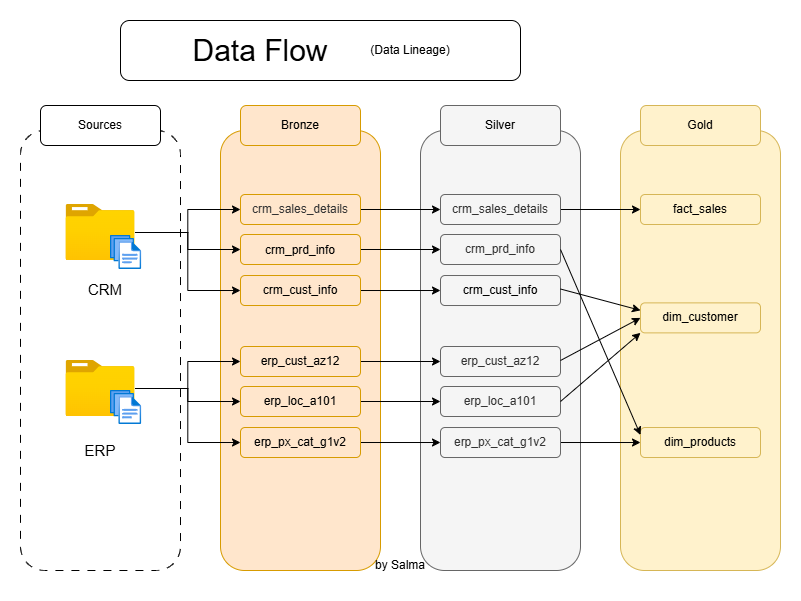

The diagram above was exported from draw.io. Its source (the exported page's mxGraphModel, read from the mxfile embedded in the PNG):
<mxGraphModel dx="860" dy="529" grid="1" gridSize="10" guides="1" tooltips="1" connect="1" arrows="1" fold="1" page="1" pageScale="1" pageWidth="2339" pageHeight="3300" math="0" shadow="0">
  <root>
    <mxCell id="0" />
    <mxCell id="1" parent="0" />
    <mxCell id="pRd6HurSmkgzO9-QMFs7-1" parent="1" style="rounded=1;whiteSpace=wrap;html=1;fillColor=none;strokeColor=default;dashed=1;dashPattern=8 8;" value="" vertex="1">
      <mxGeometry height="440" width="160" x="80" y="120" as="geometry" />
    </mxCell>
    <mxCell id="pRd6HurSmkgzO9-QMFs7-2" parent="1" style="rounded=1;whiteSpace=wrap;html=1;fillColor=#ffe6cc;strokeColor=#d79b00;" value="" vertex="1">
      <mxGeometry height="440" width="160" x="280" y="120" as="geometry" />
    </mxCell>
    <mxCell id="pRd6HurSmkgzO9-QMFs7-3" parent="1" style="rounded=1;whiteSpace=wrap;html=1;fillColor=#f5f5f5;fontColor=#333333;strokeColor=#666666;" value="" vertex="1">
      <mxGeometry height="440" width="160" x="480" y="120" as="geometry" />
    </mxCell>
    <mxCell id="pRd6HurSmkgzO9-QMFs7-4" parent="1" style="rounded=1;whiteSpace=wrap;html=1;fillColor=#fff2cc;strokeColor=#d6b656;" value="" vertex="1">
      <mxGeometry height="440" width="160" x="680" y="120" as="geometry" />
    </mxCell>
    <mxCell id="pRd6HurSmkgzO9-QMFs7-5" parent="1" style="rounded=1;whiteSpace=wrap;html=1;" value="" vertex="1">
      <mxGeometry height="40" width="120" x="100" y="95" as="geometry" />
    </mxCell>
    <mxCell id="pRd6HurSmkgzO9-QMFs7-6" parent="1" style="text;html=1;whiteSpace=wrap;strokeColor=none;fillColor=none;align=center;verticalAlign=middle;rounded=0;" value="Sources" vertex="1">
      <mxGeometry height="30" width="60" x="130" y="100" as="geometry" />
    </mxCell>
    <mxCell id="pRd6HurSmkgzO9-QMFs7-7" parent="1" style="rounded=1;whiteSpace=wrap;html=1;fillColor=#ffe6cc;strokeColor=#d79b00;" value="" vertex="1">
      <mxGeometry height="40" width="120" x="300" y="95" as="geometry" />
    </mxCell>
    <mxCell id="pRd6HurSmkgzO9-QMFs7-8" parent="1" style="text;html=1;whiteSpace=wrap;strokeColor=none;fillColor=none;align=center;verticalAlign=middle;rounded=0;" value="Bronze" vertex="1">
      <mxGeometry height="30" width="60" x="330" y="100" as="geometry" />
    </mxCell>
    <mxCell id="pRd6HurSmkgzO9-QMFs7-9" parent="1" style="rounded=1;whiteSpace=wrap;html=1;fillColor=#f5f5f5;fontColor=#333333;strokeColor=#666666;" value="" vertex="1">
      <mxGeometry height="40" width="120" x="500" y="95" as="geometry" />
    </mxCell>
    <mxCell id="pRd6HurSmkgzO9-QMFs7-10" parent="1" style="text;html=1;whiteSpace=wrap;strokeColor=none;fillColor=none;align=center;verticalAlign=middle;rounded=0;" value="Silver" vertex="1">
      <mxGeometry height="30" width="60" x="530" y="100" as="geometry" />
    </mxCell>
    <mxCell id="pRd6HurSmkgzO9-QMFs7-11" parent="1" style="rounded=1;whiteSpace=wrap;html=1;fillColor=#fff2cc;strokeColor=#d6b656;" value="" vertex="1">
      <mxGeometry height="40" width="120" x="700" y="95" as="geometry" />
    </mxCell>
    <mxCell id="pRd6HurSmkgzO9-QMFs7-12" parent="1" style="text;html=1;whiteSpace=wrap;strokeColor=none;fillColor=none;align=center;verticalAlign=middle;rounded=0;" value="Gold" vertex="1">
      <mxGeometry height="30" width="60" x="730" y="100" as="geometry" />
    </mxCell>
    <mxCell id="pRd6HurSmkgzO9-QMFs7-34" edge="1" parent="1" source="pRd6HurSmkgzO9-QMFs7-13" style="edgeStyle=orthogonalEdgeStyle;rounded=0;orthogonalLoop=1;jettySize=auto;html=1;entryX=0;entryY=0.5;entryDx=0;entryDy=0;" target="pRd6HurSmkgzO9-QMFs7-21">
      <mxGeometry relative="1" as="geometry" />
    </mxCell>
    <mxCell id="pRd6HurSmkgzO9-QMFs7-36" edge="1" parent="1" source="pRd6HurSmkgzO9-QMFs7-13" style="edgeStyle=orthogonalEdgeStyle;rounded=0;orthogonalLoop=1;jettySize=auto;html=1;entryX=0;entryY=0.5;entryDx=0;entryDy=0;" target="pRd6HurSmkgzO9-QMFs7-23">
      <mxGeometry relative="1" as="geometry" />
    </mxCell>
    <mxCell id="pRd6HurSmkgzO9-QMFs7-37" edge="1" parent="1" source="pRd6HurSmkgzO9-QMFs7-13" style="edgeStyle=orthogonalEdgeStyle;rounded=0;orthogonalLoop=1;jettySize=auto;html=1;entryX=0;entryY=0.5;entryDx=0;entryDy=0;" target="pRd6HurSmkgzO9-QMFs7-24">
      <mxGeometry relative="1" as="geometry" />
    </mxCell>
    <mxCell id="pRd6HurSmkgzO9-QMFs7-13" parent="1" style="image;aspect=fixed;html=1;points=[];align=center;fontSize=12;image=img/lib/azure2/general/Folder_Blank.svg;" value="" vertex="1">
      <mxGeometry height="56.00000000000001" width="69" x="125.5" y="194" as="geometry" />
    </mxCell>
    <mxCell id="pRd6HurSmkgzO9-QMFs7-39" edge="1" parent="1" source="pRd6HurSmkgzO9-QMFs7-14" style="edgeStyle=orthogonalEdgeStyle;rounded=0;orthogonalLoop=1;jettySize=auto;html=1;entryX=0;entryY=0.5;entryDx=0;entryDy=0;" target="pRd6HurSmkgzO9-QMFs7-26">
      <mxGeometry relative="1" as="geometry" />
    </mxCell>
    <mxCell id="pRd6HurSmkgzO9-QMFs7-41" edge="1" parent="1" source="pRd6HurSmkgzO9-QMFs7-14" style="edgeStyle=orthogonalEdgeStyle;rounded=0;orthogonalLoop=1;jettySize=auto;html=1;entryX=0;entryY=0.5;entryDx=0;entryDy=0;" target="pRd6HurSmkgzO9-QMFs7-25">
      <mxGeometry relative="1" as="geometry" />
    </mxCell>
    <mxCell id="pRd6HurSmkgzO9-QMFs7-42" edge="1" parent="1" source="pRd6HurSmkgzO9-QMFs7-14" style="edgeStyle=orthogonalEdgeStyle;rounded=0;orthogonalLoop=1;jettySize=auto;html=1;entryX=0;entryY=0.5;entryDx=0;entryDy=0;" target="pRd6HurSmkgzO9-QMFs7-27">
      <mxGeometry relative="1" as="geometry" />
    </mxCell>
    <mxCell id="pRd6HurSmkgzO9-QMFs7-14" parent="1" style="image;aspect=fixed;html=1;points=[];align=center;fontSize=12;image=img/lib/azure2/general/Folder_Blank.svg;" value="" vertex="1">
      <mxGeometry height="56.00000000000001" width="69" x="125.5" y="350" as="geometry" />
    </mxCell>
    <mxCell id="pRd6HurSmkgzO9-QMFs7-17" parent="1" style="image;aspect=fixed;html=1;points=[];align=center;fontSize=12;image=img/lib/azure2/general/Files.svg;" value="" vertex="1">
      <mxGeometry height="33.99" width="31.09" x="170" y="225.01" as="geometry" />
    </mxCell>
    <mxCell id="pRd6HurSmkgzO9-QMFs7-18" parent="1" style="image;aspect=fixed;html=1;points=[];align=center;fontSize=12;image=img/lib/azure2/general/Files.svg;" value="" vertex="1">
      <mxGeometry height="33.99" width="31.09" x="170" y="380" as="geometry" />
    </mxCell>
    <mxCell id="pRd6HurSmkgzO9-QMFs7-19" parent="1" style="rounded=1;whiteSpace=wrap;html=1;strokeColor=none;" value="" vertex="1">
      <mxGeometry height="40" width="70" x="130" y="259" as="geometry" />
    </mxCell>
    <mxCell id="pRd6HurSmkgzO9-QMFs7-15" parent="1" style="text;html=1;whiteSpace=wrap;strokeColor=none;fillColor=none;align=center;verticalAlign=middle;rounded=0;" value="&lt;font style=&quot;font-size: 15px;&quot;&gt;CRM&lt;/font&gt;" vertex="1">
      <mxGeometry height="27.5" width="50" x="140" y="265.25" as="geometry" />
    </mxCell>
    <mxCell id="pRd6HurSmkgzO9-QMFs7-20" parent="1" style="rounded=1;whiteSpace=wrap;html=1;strokeColor=none;" value="" vertex="1">
      <mxGeometry height="40" width="70" x="125.5" y="420" as="geometry" />
    </mxCell>
    <mxCell id="pRd6HurSmkgzO9-QMFs7-16" parent="1" style="text;html=1;whiteSpace=wrap;strokeColor=none;fillColor=none;align=center;verticalAlign=middle;rounded=0;" value="&lt;font style=&quot;font-size: 15px;&quot;&gt;ERP&lt;/font&gt;" vertex="1">
      <mxGeometry height="30" width="60" x="130" y="425" as="geometry" />
    </mxCell>
    <mxCell id="pRd6HurSmkgzO9-QMFs7-62" edge="1" parent="1" source="pRd6HurSmkgzO9-QMFs7-21" style="edgeStyle=orthogonalEdgeStyle;rounded=0;orthogonalLoop=1;jettySize=auto;html=1;entryX=0;entryY=0.5;entryDx=0;entryDy=0;" target="pRd6HurSmkgzO9-QMFs7-44">
      <mxGeometry relative="1" as="geometry" />
    </mxCell>
    <mxCell id="pRd6HurSmkgzO9-QMFs7-21" parent="1" style="rounded=1;whiteSpace=wrap;html=1;fillColor=#ffe6cc;strokeColor=#d79b00;" value="" vertex="1">
      <mxGeometry height="30" width="120" x="300" y="184" as="geometry" />
    </mxCell>
    <mxCell id="pRd6HurSmkgzO9-QMFs7-60" edge="1" parent="1" source="pRd6HurSmkgzO9-QMFs7-23" style="edgeStyle=orthogonalEdgeStyle;rounded=0;orthogonalLoop=1;jettySize=auto;html=1;entryX=0;entryY=0.5;entryDx=0;entryDy=0;" target="pRd6HurSmkgzO9-QMFs7-45">
      <mxGeometry relative="1" as="geometry" />
    </mxCell>
    <mxCell id="pRd6HurSmkgzO9-QMFs7-23" parent="1" style="rounded=1;whiteSpace=wrap;html=1;fillColor=#ffe6cc;strokeColor=#d79b00;" value="" vertex="1">
      <mxGeometry height="30" width="120" x="300" y="224" as="geometry" />
    </mxCell>
    <mxCell id="pRd6HurSmkgzO9-QMFs7-63" edge="1" parent="1" source="pRd6HurSmkgzO9-QMFs7-24" style="edgeStyle=orthogonalEdgeStyle;rounded=0;orthogonalLoop=1;jettySize=auto;html=1;entryX=0;entryY=0.5;entryDx=0;entryDy=0;" target="pRd6HurSmkgzO9-QMFs7-46">
      <mxGeometry relative="1" as="geometry" />
    </mxCell>
    <mxCell id="pRd6HurSmkgzO9-QMFs7-24" parent="1" style="rounded=1;whiteSpace=wrap;html=1;fillColor=#ffe6cc;strokeColor=#d79b00;" value="" vertex="1">
      <mxGeometry height="30" width="120" x="300" y="265.01" as="geometry" />
    </mxCell>
    <mxCell id="pRd6HurSmkgzO9-QMFs7-65" edge="1" parent="1" source="pRd6HurSmkgzO9-QMFs7-25" style="edgeStyle=orthogonalEdgeStyle;rounded=0;orthogonalLoop=1;jettySize=auto;html=1;entryX=0;entryY=0.5;entryDx=0;entryDy=0;" target="pRd6HurSmkgzO9-QMFs7-47">
      <mxGeometry relative="1" as="geometry" />
    </mxCell>
    <mxCell id="pRd6HurSmkgzO9-QMFs7-25" parent="1" style="rounded=1;whiteSpace=wrap;html=1;fillColor=#ffe6cc;strokeColor=#d79b00;" value="" vertex="1">
      <mxGeometry height="30" width="120" x="300" y="336" as="geometry" />
    </mxCell>
    <mxCell id="pRd6HurSmkgzO9-QMFs7-68" edge="1" parent="1" source="pRd6HurSmkgzO9-QMFs7-26" style="edgeStyle=orthogonalEdgeStyle;rounded=0;orthogonalLoop=1;jettySize=auto;html=1;exitX=1;exitY=0.5;exitDx=0;exitDy=0;entryX=0;entryY=0.5;entryDx=0;entryDy=0;" target="pRd6HurSmkgzO9-QMFs7-48">
      <mxGeometry relative="1" as="geometry" />
    </mxCell>
    <mxCell id="pRd6HurSmkgzO9-QMFs7-26" parent="1" style="rounded=1;whiteSpace=wrap;html=1;fillColor=#ffe6cc;strokeColor=#d79b00;" value="" vertex="1">
      <mxGeometry height="30" width="120" x="300" y="376" as="geometry" />
    </mxCell>
    <mxCell id="pRd6HurSmkgzO9-QMFs7-69" edge="1" parent="1" source="pRd6HurSmkgzO9-QMFs7-27" style="edgeStyle=orthogonalEdgeStyle;rounded=0;orthogonalLoop=1;jettySize=auto;html=1;exitX=1;exitY=0.5;exitDx=0;exitDy=0;entryX=0;entryY=0.5;entryDx=0;entryDy=0;" target="pRd6HurSmkgzO9-QMFs7-49">
      <mxGeometry relative="1" as="geometry" />
    </mxCell>
    <mxCell id="pRd6HurSmkgzO9-QMFs7-27" parent="1" style="rounded=1;whiteSpace=wrap;html=1;fillColor=#ffe6cc;strokeColor=#d79b00;" value="" vertex="1">
      <mxGeometry height="30" width="120" x="300" y="417.01" as="geometry" />
    </mxCell>
    <mxCell id="pRd6HurSmkgzO9-QMFs7-28" parent="1" style="text;html=1;whiteSpace=wrap;strokeColor=none;fillColor=none;align=center;verticalAlign=middle;rounded=0;" value="&lt;span style=&quot;color: rgb(51, 51, 51);&quot;&gt;crm_sales_details&lt;/span&gt;" vertex="1">
      <mxGeometry height="30" width="100" x="310" y="184" as="geometry" />
    </mxCell>
    <mxCell id="pRd6HurSmkgzO9-QMFs7-29" parent="1" style="text;html=1;whiteSpace=wrap;strokeColor=none;fillColor=none;align=center;verticalAlign=middle;rounded=0;" value="crm_prd_info" vertex="1">
      <mxGeometry height="30" width="100" x="310" y="225.01" as="geometry" />
    </mxCell>
    <mxCell id="pRd6HurSmkgzO9-QMFs7-30" parent="1" style="text;html=1;whiteSpace=wrap;strokeColor=none;fillColor=none;align=center;verticalAlign=middle;rounded=0;" value="crm_cust_info" vertex="1">
      <mxGeometry height="30" width="100" x="310" y="265.25" as="geometry" />
    </mxCell>
    <mxCell id="pRd6HurSmkgzO9-QMFs7-31" parent="1" style="text;html=1;whiteSpace=wrap;strokeColor=none;fillColor=none;align=center;verticalAlign=middle;rounded=0;" value="erp_cust_az12&lt;span style=&quot;color: rgba(0, 0, 0, 0); font-family: monospace; font-size: 0px; text-align: start; text-wrap-mode: nowrap;&quot;&gt;%3CmxGraphModel%3E%3Croot%3E%3CmxCell%20id%3D%220%22%2F%3E%3CmxCell%20id%3D%221%22%20parent%3D%220%22%2F%3E%3CmxCell%20id%3D%222%22%20parent%3D%221%22%20style%3D%22text%3Bhtml%3D1%3BwhiteSpace%3Dwrap%3BstrokeColor%3Dnone%3BfillColor%3Dnone%3Balign%3Dcenter%3BverticalAlign%3Dmiddle%3Brounded%3D0%3B%22%20value%3D%22crm_cust_info%22%20vertex%3D%221%22%3E%3CmxGeometry%20height%3D%2230%22%20width%3D%22100%22%20x%3D%22310%22%20y%3D%22184%22%20as%3D%22geometry%22%2F%3E%3C%2FmxCell%3E%3C%2Froot%3E%3C%2FmxGraphModel%3E&lt;/span&gt;&lt;span style=&quot;color: rgba(0, 0, 0, 0); font-family: monospace; font-size: 0px; text-align: start; text-wrap-mode: nowrap;&quot;&gt;%3CmxGraphModel%3E%3Croot%3E%3CmxCell%20id%3D%220%22%2F%3E%3CmxCell%20id%3D%221%22%20parent%3D%220%22%2F%3E%3CmxCell%20id%3D%222%22%20parent%3D%221%22%20style%3D%22text%3Bhtml%3D1%3BwhiteSpace%3Dwrap%3BstrokeColor%3Dnone%3BfillColor%3Dnone%3Balign%3Dcenter%3BverticalAlign%3Dmiddle%3Brounded%3D0%3B%22%20value%3D%22crm_cust_info%22%20vertex%3D%221%22%3E%3CmxGeometry%20height%3D%2230%22%20width%3D%22100%22%20x%3D%22310%22%20y%3D%22184%22%20as%3D%22geometry%22%2F%3E%3C%2FmxCell%3E%3C%2Froot%3E%3C%2FmxGraphModel%3E&lt;/span&gt;" vertex="1">
      <mxGeometry height="30" width="100" x="310" y="336" as="geometry" />
    </mxCell>
    <mxCell id="pRd6HurSmkgzO9-QMFs7-32" parent="1" style="text;html=1;whiteSpace=wrap;strokeColor=none;fillColor=none;align=center;verticalAlign=middle;rounded=0;" value="erp_loc_a101" vertex="1">
      <mxGeometry height="30" width="100" x="310" y="376" as="geometry" />
    </mxCell>
    <mxCell id="pRd6HurSmkgzO9-QMFs7-33" parent="1" style="text;html=1;whiteSpace=wrap;strokeColor=none;fillColor=none;align=center;verticalAlign=middle;rounded=0;" value="erp_px_cat_g1v2" vertex="1">
      <mxGeometry height="30" width="100" x="310" y="417.01" as="geometry" />
    </mxCell>
    <mxCell id="tf26LGaYkvrNt0TVJRbC-25" edge="1" parent="1" source="pRd6HurSmkgzO9-QMFs7-44" style="edgeStyle=orthogonalEdgeStyle;rounded=0;orthogonalLoop=1;jettySize=auto;html=1;entryX=0;entryY=0.5;entryDx=0;entryDy=0;" target="tf26LGaYkvrNt0TVJRbC-2">
      <mxGeometry relative="1" as="geometry" />
    </mxCell>
    <mxCell id="pRd6HurSmkgzO9-QMFs7-44" parent="1" style="rounded=1;whiteSpace=wrap;html=1;fillColor=#f5f5f5;strokeColor=#666666;fontColor=#333333;" value="" vertex="1">
      <mxGeometry height="30" width="120" x="500" y="184" as="geometry" />
    </mxCell>
    <mxCell id="pRd6HurSmkgzO9-QMFs7-45" parent="1" style="rounded=1;whiteSpace=wrap;html=1;fillColor=#f5f5f5;strokeColor=#666666;fontColor=#333333;" value="" vertex="1">
      <mxGeometry height="30" width="120" x="500" y="224" as="geometry" />
    </mxCell>
    <mxCell id="pRd6HurSmkgzO9-QMFs7-46" parent="1" style="rounded=1;whiteSpace=wrap;html=1;fillColor=#f5f5f5;strokeColor=#666666;fontColor=#333333;" value="" vertex="1">
      <mxGeometry height="30" width="120" x="500" y="265.01" as="geometry" />
    </mxCell>
    <mxCell id="pRd6HurSmkgzO9-QMFs7-47" parent="1" style="rounded=1;whiteSpace=wrap;html=1;fillColor=#f5f5f5;strokeColor=#666666;fontColor=#333333;" value="" vertex="1">
      <mxGeometry height="30" width="120" x="500" y="336" as="geometry" />
    </mxCell>
    <mxCell id="pRd6HurSmkgzO9-QMFs7-48" parent="1" style="rounded=1;whiteSpace=wrap;html=1;fillColor=#f5f5f5;strokeColor=#666666;fontColor=#333333;" value="" vertex="1">
      <mxGeometry height="30" width="120" x="500" y="376" as="geometry" />
    </mxCell>
    <mxCell id="tf26LGaYkvrNt0TVJRbC-12" edge="1" parent="1" source="pRd6HurSmkgzO9-QMFs7-49" style="edgeStyle=orthogonalEdgeStyle;rounded=0;orthogonalLoop=1;jettySize=auto;html=1;exitX=1;exitY=0.5;exitDx=0;exitDy=0;entryX=0;entryY=0.5;entryDx=0;entryDy=0;" target="tf26LGaYkvrNt0TVJRbC-8">
      <mxGeometry relative="1" as="geometry" />
    </mxCell>
    <mxCell id="pRd6HurSmkgzO9-QMFs7-49" parent="1" style="rounded=1;whiteSpace=wrap;html=1;fillColor=#f5f5f5;strokeColor=#666666;fontColor=#333333;" value="" vertex="1">
      <mxGeometry height="30" width="120" x="500" y="417.01" as="geometry" />
    </mxCell>
    <mxCell id="pRd6HurSmkgzO9-QMFs7-50" parent="1" style="text;html=1;whiteSpace=wrap;strokeColor=none;fillColor=#f5f5f5;align=center;verticalAlign=middle;rounded=0;fontColor=#333333;" value="crm_sales_details" vertex="1">
      <mxGeometry height="21" width="100" x="510" y="188.5" as="geometry" />
    </mxCell>
    <mxCell id="pRd6HurSmkgzO9-QMFs7-51" parent="1" style="text;html=1;whiteSpace=wrap;strokeColor=none;fillColor=#f5f5f5;align=center;verticalAlign=middle;rounded=0;fontColor=#333333;" value="crm_prd_info" vertex="1">
      <mxGeometry height="24.99" width="100" x="510" y="226.51" as="geometry" />
    </mxCell>
    <mxCell id="pRd6HurSmkgzO9-QMFs7-52" parent="1" style="text;html=1;whiteSpace=wrap;strokeColor=none;fillColor=#f5f5f5;align=center;verticalAlign=middle;rounded=0;fontColor=#333333;" value="&lt;span style=&quot;color: rgb(0, 0, 0);&quot;&gt;crm_cust_info&lt;/span&gt;" vertex="1">
      <mxGeometry height="24.75" width="100" x="510" y="267.63" as="geometry" />
    </mxCell>
    <mxCell id="pRd6HurSmkgzO9-QMFs7-53" parent="1" style="text;html=1;whiteSpace=wrap;strokeColor=none;fillColor=#f5f5f5;align=center;verticalAlign=middle;rounded=0;fontColor=#333333;" value="erp_cust_az12&lt;span style=&quot;color: rgba(0, 0, 0, 0); font-family: monospace; font-size: 0px; text-align: start; text-wrap-mode: nowrap;&quot;&gt;%3CmxGraphModel%3E%3Croot%3E%3CmxCell%20id%3D%220%22%2F%3E%3CmxCell%20id%3D%221%22%20parent%3D%220%22%2F%3E%3CmxCell%20id%3D%222%22%20parent%3D%221%22%20style%3D%22text%3Bhtml%3D1%3BwhiteSpace%3Dwrap%3BstrokeColor%3Dnone%3BfillColor%3Dnone%3Balign%3Dcenter%3BverticalAlign%3Dmiddle%3Brounded%3D0%3B%22%20value%3D%22crm_cust_info%22%20vertex%3D%221%22%3E%3CmxGeometry%20height%3D%2230%22%20width%3D%22100%22%20x%3D%22310%22%20y%3D%22184%22%20as%3D%22geometry%22%2F%3E%3C%2FmxCell%3E%3C%2Froot%3E%3C%2FmxGraphModel%3E&lt;/span&gt;&lt;span style=&quot;color: rgba(0, 0, 0, 0); font-family: monospace; font-size: 0px; text-align: start; text-wrap-mode: nowrap;&quot;&gt;%3CmxGraphModel%3E%3Croot%3E%3CmxCell%20id%3D%220%22%2F%3E%3CmxCell%20id%3D%221%22%20parent%3D%220%22%2F%3E%3CmxCell%20id%3D%222%22%20parent%3D%221%22%20style%3D%22text%3Bhtml%3D1%3BwhiteSpace%3Dwrap%3BstrokeColor%3Dnone%3BfillColor%3Dnone%3Balign%3Dcenter%3BverticalAlign%3Dmiddle%3Brounded%3D0%3B%22%20value%3D%22crm_cust_info%22%20vertex%3D%221%22%3E%3CmxGeometry%20height%3D%2230%22%20width%3D%22100%22%20x%3D%22310%22%20y%3D%22184%22%20as%3D%22geometry%22%2F%3E%3C%2FmxCell%3E%3C%2Froot%3E%3C%2FmxGraphModel%3E&lt;/span&gt;" vertex="1">
      <mxGeometry height="20" width="100" x="510" y="341" as="geometry" />
    </mxCell>
    <mxCell id="pRd6HurSmkgzO9-QMFs7-54" parent="1" style="text;html=1;whiteSpace=wrap;strokeColor=none;fillColor=#f5f5f5;align=center;verticalAlign=middle;rounded=0;fontColor=#333333;" value="erp_loc_a101" vertex="1">
      <mxGeometry height="20" width="100" x="510" y="381" as="geometry" />
    </mxCell>
    <mxCell id="pRd6HurSmkgzO9-QMFs7-55" parent="1" style="text;html=1;whiteSpace=wrap;strokeColor=none;fillColor=#f5f5f5;align=center;verticalAlign=middle;rounded=0;fontColor=#333333;" value="erp_px_cat_g1v2" vertex="1">
      <mxGeometry height="20" width="100" x="510" y="422.01" as="geometry" />
    </mxCell>
    <mxCell id="pRd6HurSmkgzO9-QMFs7-70" parent="1" style="rounded=1;whiteSpace=wrap;html=1;" value="" vertex="1">
      <mxGeometry height="60" width="400" x="180" y="10" as="geometry" />
    </mxCell>
    <mxCell id="pRd6HurSmkgzO9-QMFs7-71" parent="1" style="text;html=1;whiteSpace=wrap;strokeColor=none;fillColor=none;align=center;verticalAlign=middle;rounded=0;" value="&lt;font style=&quot;font-size: 30px;&quot;&gt;Data Flow&lt;/font&gt;" vertex="1">
      <mxGeometry height="40" width="180" x="230" y="20" as="geometry" />
    </mxCell>
    <mxCell id="pRd6HurSmkgzO9-QMFs7-72" parent="1" style="text;html=1;whiteSpace=wrap;strokeColor=none;fillColor=none;align=center;verticalAlign=middle;rounded=0;" value="(Data Lineage)" vertex="1">
      <mxGeometry height="30" width="100" x="420" y="25" as="geometry" />
    </mxCell>
    <mxCell id="pRd6HurSmkgzO9-QMFs7-74" parent="1" style="text;html=1;whiteSpace=wrap;strokeColor=none;fillColor=none;align=center;verticalAlign=middle;rounded=0;" value="by Salma" vertex="1">
      <mxGeometry height="30" width="80" x="420" y="540" as="geometry" />
    </mxCell>
    <mxCell id="tf26LGaYkvrNt0TVJRbC-2" parent="1" style="rounded=1;whiteSpace=wrap;html=1;fillColor=#fff2cc;strokeColor=#d6b656;" value="" vertex="1">
      <mxGeometry height="30" width="120" x="700" y="184" as="geometry" />
    </mxCell>
    <mxCell id="tf26LGaYkvrNt0TVJRbC-3" parent="1" style="text;html=1;whiteSpace=wrap;strokeColor=none;fillColor=#fff2cc;align=center;verticalAlign=middle;rounded=0;" value="fact_sales" vertex="1">
      <mxGeometry height="21" width="100" x="710" y="188.5" as="geometry" />
    </mxCell>
    <mxCell id="tf26LGaYkvrNt0TVJRbC-6" parent="1" style="rounded=1;whiteSpace=wrap;html=1;fillColor=#fff2cc;strokeColor=#d6b656;" value="" vertex="1">
      <mxGeometry height="30" width="120" x="700" y="292.38" as="geometry" />
    </mxCell>
    <mxCell id="tf26LGaYkvrNt0TVJRbC-7" parent="1" style="text;html=1;whiteSpace=wrap;strokeColor=none;fillColor=#fff2cc;align=center;verticalAlign=middle;rounded=0;" value="dim_customer" vertex="1">
      <mxGeometry height="21" width="100" x="710" y="296.88" as="geometry" />
    </mxCell>
    <mxCell id="tf26LGaYkvrNt0TVJRbC-8" parent="1" style="rounded=1;whiteSpace=wrap;html=1;fillColor=#fff2cc;strokeColor=#d6b656;" value="" vertex="1">
      <mxGeometry height="30" width="120" x="700" y="417.01" as="geometry" />
    </mxCell>
    <mxCell id="tf26LGaYkvrNt0TVJRbC-9" parent="1" style="text;html=1;whiteSpace=wrap;strokeColor=none;fillColor=#fff2cc;align=center;verticalAlign=middle;rounded=0;" value="dim_products" vertex="1">
      <mxGeometry height="21" width="100" x="710" y="421.51" as="geometry" />
    </mxCell>
    <mxCell id="tf26LGaYkvrNt0TVJRbC-21" edge="1" parent="1" style="endArrow=classic;html=1;rounded=0;entryX=0;entryY=1;entryDx=0;entryDy=0;" target="tf26LGaYkvrNt0TVJRbC-6" value="">
      <mxGeometry height="50" relative="1" width="50" as="geometry">
        <mxPoint x="620" y="391" as="sourcePoint" />
        <mxPoint x="670" y="341" as="targetPoint" />
      </mxGeometry>
    </mxCell>
    <mxCell id="tf26LGaYkvrNt0TVJRbC-22" edge="1" parent="1" style="endArrow=classic;html=1;rounded=0;entryX=0;entryY=0.5;entryDx=0;entryDy=0;" target="tf26LGaYkvrNt0TVJRbC-6" value="">
      <mxGeometry height="50" relative="1" width="50" as="geometry">
        <mxPoint x="620" y="350" as="sourcePoint" />
        <mxPoint x="700" y="281" as="targetPoint" />
      </mxGeometry>
    </mxCell>
    <mxCell id="tf26LGaYkvrNt0TVJRbC-23" edge="1" parent="1" style="endArrow=classic;html=1;rounded=0;entryX=0;entryY=0.25;entryDx=0;entryDy=0;" target="tf26LGaYkvrNt0TVJRbC-6" value="">
      <mxGeometry height="50" relative="1" width="50" as="geometry">
        <mxPoint x="620" y="278.5" as="sourcePoint" />
        <mxPoint x="700" y="209.5" as="targetPoint" />
      </mxGeometry>
    </mxCell>
    <mxCell id="tf26LGaYkvrNt0TVJRbC-24" edge="1" parent="1" style="endArrow=classic;html=1;rounded=0;entryX=0;entryY=0.25;entryDx=0;entryDy=0;" target="tf26LGaYkvrNt0TVJRbC-8" value="">
      <mxGeometry height="50" relative="1" width="50" as="geometry">
        <mxPoint x="620" y="239" as="sourcePoint" />
        <mxPoint x="700" y="170" as="targetPoint" />
      </mxGeometry>
    </mxCell>
  </root>
</mxGraphModel>